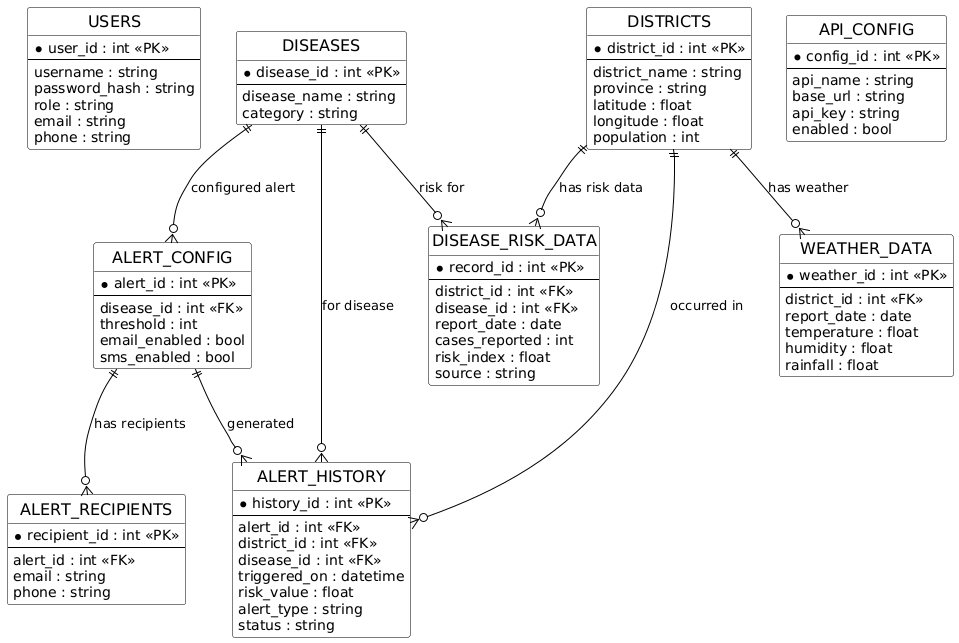

The diagram above was rendered by PlantUML. Its source (embedded in the PNG):
@startuml
' ---------- STYLE ----------
skinparam backgroundColor #FFFFFF
skinparam class {
    BackgroundColor #f9f9f9
    BorderColor #000000
    ArrowColor #000000
    FontSize 16
}
hide circle
hide empty members

' ---------- ENTITIES ----------

entity USERS {
  * user_id : int <<PK>>
  --
  username : string
  password_hash : string
  role : string
  email : string
  phone : string
}

entity DISTRICTS {
  * district_id : int <<PK>>
  --
  district_name : string
  province : string
  latitude : float
  longitude : float
  population : int
}

entity DISEASES {
  * disease_id : int <<PK>>
  --
  disease_name : string
  category : string
}

entity DISEASE_RISK_DATA {
  * record_id : int <<PK>>
  --
  district_id : int <<FK>>
  disease_id : int <<FK>>
  report_date : date
  cases_reported : int
  risk_index : float
  source : string
}

entity WEATHER_DATA {
  * weather_id : int <<PK>>
  --
  district_id : int <<FK>>
  report_date : date
  temperature : float
  humidity : float
  rainfall : float
}

entity API_CONFIG {
  * config_id : int <<PK>>
  --
  api_name : string
  base_url : string
  api_key : string
  enabled : bool
}

entity ALERT_CONFIG {
  * alert_id : int <<PK>>
  --
  disease_id : int <<FK>>
  threshold : int
  email_enabled : bool
  sms_enabled : bool
}

entity ALERT_RECIPIENTS {
  * recipient_id : int <<PK>>
  --
  alert_id : int <<FK>>
  email : string
  phone : string
}

entity ALERT_HISTORY {
  * history_id : int <<PK>>
  --
  alert_id : int <<FK>>
  district_id : int <<FK>>
  disease_id : int <<FK>>
  triggered_on : datetime
  risk_value : float
  alert_type : string
  status : string
}

' ---------- RELATIONSHIPS ----------

' DISEASE_RISK_DATA relations
DISTRICTS ||--o{ DISEASE_RISK_DATA : "has risk data"
DISEASES  ||--o{ DISEASE_RISK_DATA : "risk for"

' WEATHER relations
DISTRICTS ||--o{ WEATHER_DATA : "has weather"

' ALERT CONFIG relations
DISEASES ||--o{ ALERT_CONFIG : "configured alert"

ALERT_CONFIG ||--o{ ALERT_RECIPIENTS : "has recipients"

' ALERT HISTORY relations
ALERT_CONFIG ||--o{ ALERT_HISTORY : "generated"
DISTRICTS ||--o{ ALERT_HISTORY : "occurred in"
DISEASES ||--o{ ALERT_HISTORY : "for disease"
@enduml